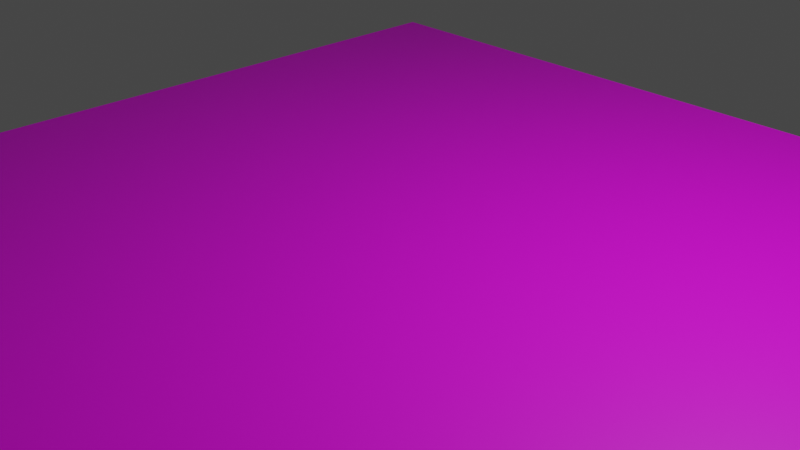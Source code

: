 # Source: critter-5x5.blend  (saved by Blender 3.1.7; exported with 4.5.12 LTS)
import bpy
from mathutils import Matrix  # noqa: F401  (used for matrix-valued properties, if any)

bpy.ops.wm.read_factory_settings(use_empty=True)
scene = bpy.context.scene
scene.name = 'Scene'

# ---- collections
col_collection = bpy.data.collections.new('Collection'); scene.collection.children.link(col_collection)

# ---- images (referenced by path relative to the original .blend; pixels are not part of the script)
import os
ASSET_DIR = os.environ.get("B2B_ASSET_DIR", "")  # directory of the original .blend (textures are referenced by path, not embedded)
HERE = os.path.dirname(os.path.abspath(__file__))  # packed textures are extracted next to this script under _unpacked/

def load_image(name, relpath, width, height, colorspace="sRGB"):
    """Load a texture the original file referenced (path relative to the .blend, or extracted next to this script)."""
    p = next((c for c in (os.path.join(HERE, relpath), os.path.join(ASSET_DIR, relpath)) if relpath and os.path.exists(c)), "")
    if p:
        img = bpy.data.images.load(p, check_existing=True)
        img.name = name
    else:  # same state as the original file: an image datablock whose file is absent (Cycles renders it pink)
        img = bpy.data.images.new(name, width, height)
        img.source = "FILE"
        img.filepath = "//" + (relpath or name)
    img.colorspace_settings.name = colorspace
    return img
img_efmv1xaa_04_bmp = load_image('efmv1xaa_04.bmp', 'Critters/efmv1xaa/efmv1xaa_04.bmp', 1024, 1024, 'sRGB')

# ---- materials (node trees are filled in below, after node groups)
mat_material_001 = bpy.data.materials.new('Material.001')
mat_material_001.use_transparent_shadow = False

# ---- material node trees
mat_material_001.use_nodes = True; mat_material_001.node_tree.nodes.clear()
_N = mat_material_001.node_tree.nodes; _L = mat_material_001.node_tree.links
n0 = _N.new('ShaderNodeBsdfPrincipled'); n0.name = 'Principled BSDF'; n0.location = (10, 300)
n0.distribution = 'GGX'
n0.subsurface_method = 'RANDOM_WALK_SKIN'
n0.inputs[3].default_value = 1.45
n0.inputs[27].default_value = (0.0, 0.0, 0.0, 1.0)
n0.inputs[28].default_value = 1.0
n1 = _N.new('ShaderNodeOutputMaterial'); n1.name = 'Material Output'; n1.location = (300, 300)
n2 = _N.new('ShaderNodeTexImage'); n2.name = 'Image Texture'; n2.location = (-430, 172)
n2.image = img_efmv1xaa_04_bmp
_L.new(n0.outputs[0], n1.inputs[0])
_L.new(n2.outputs[0], n0.inputs[0])
n1.is_active_output = True

# ---- world
world_world = bpy.data.worlds.new('World'); scene.world = world_world
world_world.use_nodes = True; world_world.node_tree.nodes.clear()
_N = world_world.node_tree.nodes; _L = world_world.node_tree.links
n0 = _N.new('ShaderNodeOutputWorld'); n0.name = 'World Output'; n0.location = (300, 300)
n1 = _N.new('ShaderNodeBackground'); n1.name = 'Background'; n1.location = (10, 300)
n1.inputs[0].default_value = (0.05088, 0.05088, 0.05088, 1.0)
_L.new(n1.outputs[0], n0.inputs[0])
n0.is_active_output = True
world_world.color = (0.05088, 0.05088, 0.05088)
world_world.use_sun_shadow = False
world_world.sun_shadow_jitter_overblur = 0.0

# ---- cameras
cam_camera = bpy.data.cameras.new('Camera')
cam_camera.clip_end = 100.0
cam_camera.ortho_scale = 7.314

# ---- lights
light_light = bpy.data.lights.new('Light', 'POINT')
light_light.transmission_factor = 0.0
light_light.energy = 1000.0
light_light.shadow_soft_size = 0.1
light_light.shadow_maximum_resolution = 0.006
light_light.use_absolute_resolution = True

# ---- meshes
me_plane = bpy.data.meshes.new('Plane')
me_plane.from_pydata([(-5.0, -5.0, 0.0), (5.0, -5.0, 0.0), (-5.0, 5.0, 0.0), (5.0, 5.0, 0.0)], [], [(0, 1, 3, 2)])
_uv = me_plane.uv_layers.new(name='UVMap')
_uv.uv.foreach_set('vector', [0.9875, 0.5098, 0.4986, 0.0258, 0.008591, 0.5023, 0.4952, 0.9782])
me_plane.materials.append(mat_material_001)
me_plane.use_remesh_fix_poles = True
me_plane.use_remesh_preserve_attributes = False
me_plane.update()

# ---- objects
ob_light = bpy.data.objects.new('Light', light_light)
ob_camera = bpy.data.objects.new('Camera', cam_camera)
ob_plane = bpy.data.objects.new('Plane', me_plane)

# ---- transforms, parenting, visibility, modifiers, constraints
ob_light.location = (4.076, 1.005, 5.904)
ob_light.rotation_euler = (0.6503, 0.05522, 1.866)
ob_light.lock_rotations_4d = False
ob_light.empty_display_type = 'ARROWS'
ob_light.color = (0.0, 0.0, 0.0, 0.0)
ob_light.lineart.crease_threshold = 0.0
ob_camera.location = (7.359, -6.926, 4.958)
ob_camera.rotation_euler = (1.109, 0.0, 0.8149)
ob_camera.lock_rotations_4d = False
ob_camera.empty_display_type = 'ARROWS'
ob_camera.color = (0.0, 0.0, 0.0, 0.0)
ob_camera.display_type = 'WIRE'
ob_camera.lineart.crease_threshold = 0.0
ob_plane.location = (0.0, 0.0, 0.0)

# ---- collection membership
col_collection.objects.link(ob_light)
col_collection.objects.link(ob_camera)
col_collection.objects.link(ob_plane)

# ---- scene / render settings (as saved in the file)
scene.camera = ob_camera
scene.frame_start = 1; scene.frame_end = 250; scene.frame_set(1)
scene.render.engine = 'BLENDER_EEVEE_NEXT'
scene.cycles.sampling_pattern = 'TABULATED_SOBOL'
scene.cycles.use_light_tree = False
scene.view_settings.view_transform = 'Filmic'
bpy.context.view_layer.update()

